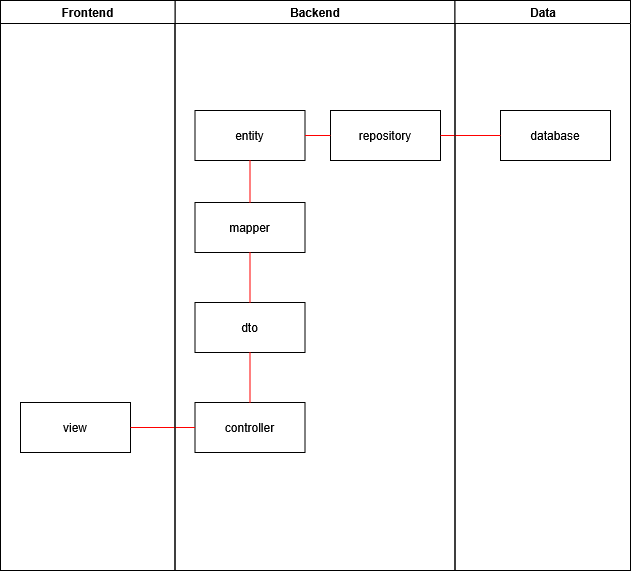

The diagram above was exported from draw.io. Its source (the exported page's mxGraphModel, read from the mxfile embedded in the PNG):
<mxGraphModel dx="1436" dy="759" grid="1" gridSize="10" guides="1" tooltips="1" connect="1" arrows="1" fold="1" page="1" pageScale="1" pageWidth="1169" pageHeight="826" background="none" math="0" shadow="0">
  <root>
    <mxCell id="0" />
    <mxCell id="1" parent="0" />
    <mxCell id="3" value="Backend" style="swimlane;whiteSpace=wrap" parent="1" vertex="1">
      <mxGeometry x="444.5" y="128" width="280" height="570" as="geometry" />
    </mxCell>
    <mxCell id="15" value="entity" style="" parent="3" vertex="1">
      <mxGeometry x="20" y="110" width="110" height="50" as="geometry" />
    </mxCell>
    <mxCell id="16" value="dto" style="" parent="3" vertex="1">
      <mxGeometry x="20" y="302" width="110" height="50" as="geometry" />
    </mxCell>
    <mxCell id="18" value="controller" style="" parent="3" vertex="1">
      <mxGeometry x="20" y="402" width="110" height="50" as="geometry" />
    </mxCell>
    <mxCell id="19" value="" style="endArrow=none;strokeColor=#FF0000;endFill=1;rounded=0;exitX=0.5;exitY=0;exitDx=0;exitDy=0;entryX=0.5;entryY=1;entryDx=0;entryDy=0;startFill=0;" parent="3" source="18" target="16" edge="1">
      <mxGeometry relative="1" as="geometry">
        <mxPoint x="45.5" y="302" as="targetPoint" />
      </mxGeometry>
    </mxCell>
    <mxCell id="S249jvGxFVtzEvDbccjh-57" value="mapper" style="" vertex="1" parent="3">
      <mxGeometry x="20" y="202" width="110" height="50" as="geometry" />
    </mxCell>
    <mxCell id="17" value="" style="endArrow=none;strokeColor=#FF0000;endFill=1;rounded=0;entryX=0.5;entryY=0;entryDx=0;entryDy=0;startFill=0;" parent="3" source="15" target="S249jvGxFVtzEvDbccjh-57" edge="1">
      <mxGeometry relative="1" as="geometry" />
    </mxCell>
    <mxCell id="S249jvGxFVtzEvDbccjh-58" value="" style="endArrow=none;strokeColor=#FF0000;endFill=1;rounded=0;exitX=0.5;exitY=0;exitDx=0;exitDy=0;entryX=0.5;entryY=1;entryDx=0;entryDy=0;startFill=0;" edge="1" parent="3" source="16" target="S249jvGxFVtzEvDbccjh-57">
      <mxGeometry relative="1" as="geometry">
        <mxPoint x="165.5" y="323" as="sourcePoint" />
        <mxPoint x="165.5" y="285" as="targetPoint" />
      </mxGeometry>
    </mxCell>
    <mxCell id="S249jvGxFVtzEvDbccjh-59" value="repository" style="" vertex="1" parent="3">
      <mxGeometry x="155.5" y="110" width="110" height="50" as="geometry" />
    </mxCell>
    <mxCell id="S249jvGxFVtzEvDbccjh-60" value="" style="endArrow=none;strokeColor=#FF0000;endFill=1;rounded=0;entryX=0;entryY=0.5;entryDx=0;entryDy=0;startFill=0;exitX=1;exitY=0.5;exitDx=0;exitDy=0;" edge="1" parent="3" source="15" target="S249jvGxFVtzEvDbccjh-59">
      <mxGeometry relative="1" as="geometry">
        <mxPoint x="195.5" y="212" as="sourcePoint" />
        <mxPoint x="195.5" y="254" as="targetPoint" />
      </mxGeometry>
    </mxCell>
    <mxCell id="S249jvGxFVtzEvDbccjh-72" value="view" style="" vertex="1" parent="1">
      <mxGeometry x="290" y="530" width="110" height="50" as="geometry" />
    </mxCell>
    <mxCell id="S249jvGxFVtzEvDbccjh-73" value="" style="endArrow=none;strokeColor=#FF0000;endFill=1;rounded=0;exitX=0;exitY=0.5;exitDx=0;exitDy=0;entryX=1;entryY=0.5;entryDx=0;entryDy=0;startFill=0;" edge="1" parent="1" source="18" target="S249jvGxFVtzEvDbccjh-72">
      <mxGeometry relative="1" as="geometry">
        <mxPoint x="380" y="710" as="sourcePoint" />
        <mxPoint x="380" y="660" as="targetPoint" />
      </mxGeometry>
    </mxCell>
    <mxCell id="S249jvGxFVtzEvDbccjh-74" value="database" style="" vertex="1" parent="1">
      <mxGeometry x="770" y="238" width="110" height="50" as="geometry" />
    </mxCell>
    <mxCell id="S249jvGxFVtzEvDbccjh-69" value="" style="endArrow=none;strokeColor=#FF0000;endFill=1;rounded=0;startFill=0;exitX=0;exitY=0.5;exitDx=0;exitDy=0;entryX=1;entryY=0.5;entryDx=0;entryDy=0;" edge="1" parent="1" source="S249jvGxFVtzEvDbccjh-74" target="S249jvGxFVtzEvDbccjh-59">
      <mxGeometry relative="1" as="geometry">
        <mxPoint x="654.9000000000001" y="323.23" as="sourcePoint" />
        <mxPoint x="680" y="400" as="targetPoint" />
      </mxGeometry>
    </mxCell>
    <mxCell id="S249jvGxFVtzEvDbccjh-75" value="Frontend" style="swimlane;whiteSpace=wrap" vertex="1" parent="1">
      <mxGeometry x="270" y="128" width="174.5" height="570" as="geometry" />
    </mxCell>
    <mxCell id="S249jvGxFVtzEvDbccjh-93" value="Data" style="swimlane;whiteSpace=wrap" vertex="1" parent="1">
      <mxGeometry x="724.5" y="128" width="175.5" height="570" as="geometry" />
    </mxCell>
  </root>
</mxGraphModel>